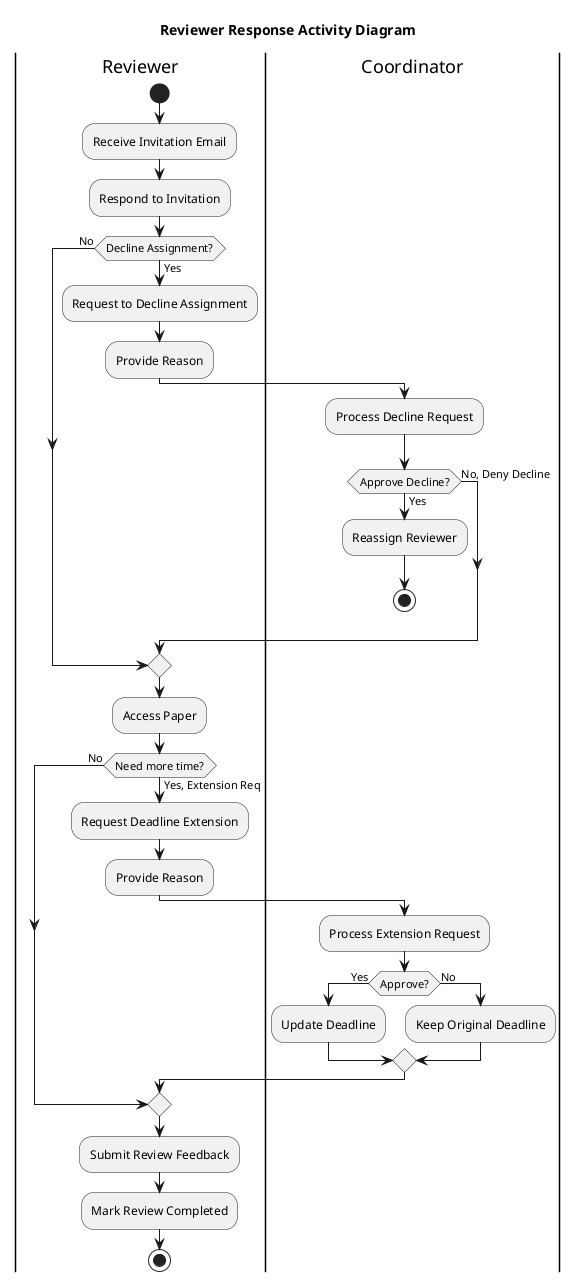

The diagram above was rendered by PlantUML. Its source (embedded in the PNG):
@startuml
title Reviewer Response Activity Diagram
|Reviewer|
start
:Receive Invitation Email;
:Respond to Invitation;
if (Decline Assignment?) then (Yes)
  :Request to Decline Assignment;
  :Provide Reason;
  |Coordinator|
  :Process Decline Request;
  if (Approve Decline?) then (Yes)
    :Reassign Reviewer;
    stop
  else (No, Deny Decline)
  endif
else (No)
endif

|Reviewer|
:Access Paper;

if (Need more time?) then (Yes, Extension Req)
  :Request Deadline Extension;
  :Provide Reason;
  |Coordinator|
  :Process Extension Request;
  if (Approve?) then (Yes)
    :Update Deadline;
  else (No)
    :Keep Original Deadline;
  endif
else (No)
endif

|Reviewer|
:Submit Review Feedback;
:Mark Review Completed;
stop
@enduml